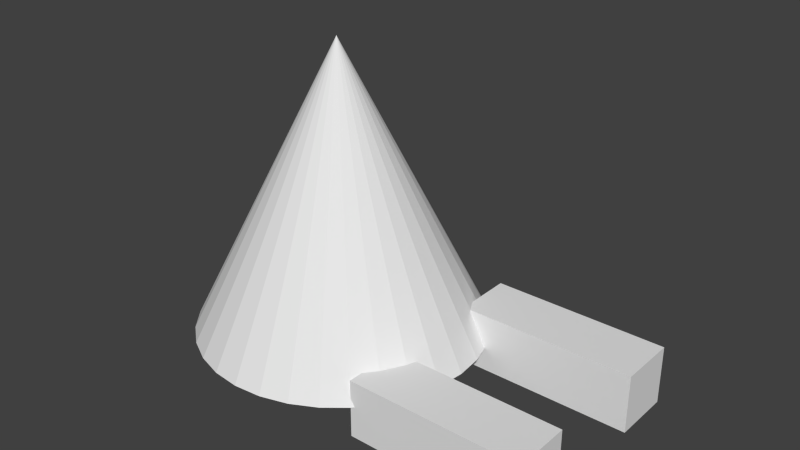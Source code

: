 # Source: greek_dock_0.blend  (saved by Blender 2.61.0; exported with 4.5.12 LTS)
import bpy
from mathutils import Matrix  # noqa: F401  (used for matrix-valued properties, if any)

bpy.ops.wm.read_factory_settings(use_empty=True)
scene = bpy.context.scene
scene.name = 'Scene'

# ---- collections
col_collection_1 = bpy.data.collections.new('Collection 1'); scene.collection.children.link(col_collection_1)

# ---- world
world_world = bpy.data.worlds.new('World'); scene.world = world_world
world_world.color = (0.05088, 0.05088, 0.05088)
world_world.use_sun_shadow = False
world_world.sun_shadow_jitter_overblur = 0.0
world_world.cycles.sampling_method = 'MANUAL'
world_world.cycles.sample_map_resolution = 256

# ---- meshes
me_cube_002 = bpy.data.meshes.new('Cube.002')
me_cube_002.from_pydata([(1.0, 1.0, -1.0), (1.0, -1.0, -1.0), (-1.0, -1.0, -1.0), (-1.0, 1.0, -1.0), (1.0, 1.0, 1.0), (1.0, -1.0, 1.0), (-1.0, -1.0, 1.0), (-1.0, 1.0, 1.0)], [], [(0, 1, 2, 3), (4, 7, 6, 5), (0, 4, 5, 1), (1, 5, 6, 2), (2, 6, 7, 3), (4, 0, 3, 7)])
me_cube_002.use_remesh_preserve_volume = False
me_cube_002.use_remesh_preserve_attributes = False
me_cube_002.use_mirror_vertex_groups = False
me_cube_002.update()
me_cube_001 = bpy.data.meshes.new('Cube.001')
me_cube_001.from_pydata([(1.0, 1.0, -1.0), (1.0, -1.0, -1.0), (-1.0, -1.0, -1.0), (-1.0, 1.0, -1.0), (1.0, 1.0, 1.0), (1.0, -1.0, 1.0), (-1.0, -1.0, 1.0), (-1.0, 1.0, 1.0)], [], [(0, 1, 2, 3), (4, 7, 6, 5), (0, 4, 5, 1), (1, 5, 6, 2), (2, 6, 7, 3), (4, 0, 3, 7)])
me_cube_001.use_remesh_preserve_volume = False
me_cube_001.use_remesh_preserve_attributes = False
me_cube_001.use_mirror_vertex_groups = False
me_cube_001.update()
me_cone = bpy.data.meshes.new('Cone')
me_cone.from_pydata([(-1.157e-07, 1.0, -0.05882), (0.1951, 0.9808, -0.05882), (0.3827, 0.9239, -0.05882), (0.5556, 0.8315, -0.05882), (0.7071, 0.7071, -0.05882), (0.8315, 0.5556, -0.05882), (0.9239, 0.3827, -0.05882), (0.9808, 0.1951, -0.05882), (1.0, -2.26e-07, -0.05882), (0.9808, -0.1951, -0.05882), (0.9239, -0.3827, -0.05882), (0.8315, -0.5556, -0.05882), (0.7071, -0.7071, -0.05882), (0.5556, -0.8315, -0.05882), (0.3827, -0.9239, -0.05882), (0.1951, -0.9808, -0.05882), (-4.415e-07, -1.0, -0.05882), (-0.1951, -0.9808, -0.05882), (-0.3827, -0.9239, -0.05882), (-0.5556, -0.8315, -0.05882), (-0.7071, -0.7071, -0.05882), (-0.8315, -0.5556, -0.05882), (-0.9239, -0.3827, -0.05882), (-0.9808, -0.1951, -0.05882), (-1.0, 6.641e-07, -0.05882), (-0.9808, 0.1951, -0.05882), (-0.9239, 0.3827, -0.05882), (-0.8315, 0.5556, -0.05882), (-0.7071, 0.7071, -0.05882), (-0.5556, 0.8315, -0.05882), (-0.3827, 0.9239, -0.05882), (-0.1951, 0.9808, -0.05882), (-1.157e-07, -3.015e-07, 1.941), (-1.157e-07, -3.015e-07, -0.05882)], [], [(1, 0, 32), (32, 2, 1), (32, 3, 2), (32, 4, 3), (32, 5, 4), (32, 6, 5), (32, 7, 6), (32, 8, 7), (32, 9, 8), (32, 10, 9), (32, 11, 10), (32, 12, 11), (32, 13, 12), (32, 14, 13), (32, 15, 14), (32, 16, 15), (32, 17, 16), (32, 18, 17), (32, 19, 18), (32, 20, 19), (32, 21, 20), (32, 22, 21), (32, 23, 22), (32, 24, 23), (32, 25, 24), (32, 26, 25), (32, 27, 26), (32, 28, 27), (32, 29, 28), (32, 30, 29), (32, 31, 30), (32, 0, 31), (33, 0, 1), (33, 1, 2), (33, 2, 3), (33, 3, 4), (33, 4, 5), (33, 5, 6), (33, 6, 7), (33, 7, 8), (33, 8, 9), (33, 9, 10), (33, 10, 11), (33, 11, 12), (33, 12, 13), (33, 13, 14), (33, 14, 15), (33, 15, 16), (33, 16, 17), (33, 17, 18), (33, 18, 19), (33, 19, 20), (33, 20, 21), (33, 21, 22), (33, 22, 23), (33, 23, 24), (33, 24, 25), (33, 25, 26), (33, 26, 27), (33, 27, 28), (33, 28, 29), (33, 29, 30), (33, 30, 31), (31, 0, 33)])
me_cone.use_remesh_preserve_volume = False
me_cone.use_remesh_preserve_attributes = False
me_cone.use_mirror_vertex_groups = False
me_cone.update()

# ---- objects
ob_cube_001 = bpy.data.objects.new('Cube.001', me_cube_002)
ob_cube = bpy.data.objects.new('Cube', me_cube_001)
ob_cone = bpy.data.objects.new('Cone', me_cone)

# ---- transforms, parenting, visibility, modifiers, constraints
ob_cube_001.location = (0.6949, 0.5388, -0.01375)
ob_cube_001.scale = (0.4217, 0.1406, 0.1406)
ob_cube_001.lineart.crease_threshold = 0.0
ob_cube.location = (0.6395, -0.1653, -0.05658)
ob_cube.scale = (0.4217, 0.1406, 0.1406)
ob_cube.lineart.crease_threshold = 0.0
ob_cone.location = (-0.2547, 0.1713, 0.0003648)
ob_cone.scale = (0.6886, 0.6886, 0.6886)
ob_cone.lineart.crease_threshold = 0.0

# ---- collection membership
col_collection_1.objects.link(ob_cube_001)
col_collection_1.objects.link(ob_cube)
col_collection_1.objects.link(ob_cone)

# ---- scene / render settings (as saved in the file)
scene.frame_start = 1; scene.frame_end = 250; scene.frame_set(3)
scene.render.engine = 'BLENDER_EEVEE_NEXT'
scene.render.image_settings.color_mode = 'RGB'
scene.render.image_settings.compression = 90
scene.render.resolution_percentage = 50
scene.render.dither_intensity = 0.0
scene.render.bake_margin = 2
scene.render.bake_bias = 0.0
scene.cycles.use_denoising = False
scene.cycles.samples = 10
scene.cycles.sampling_pattern = 'TABULATED_SOBOL'
scene.cycles.light_sampling_threshold = 0.0
scene.cycles.use_adaptive_sampling = False
scene.cycles.use_light_tree = False
scene.cycles.blur_glossy = 0.0
scene.cycles.volume_bounces = 1
scene.cycles.pixel_filter_type = 'GAUSSIAN'
scene.cycles.sample_clamp_indirect = 0.0
scene.view_settings.view_transform = 'Standard'
bpy.context.view_layer.update()

# ---- added for rendering (the .blend has no active camera and no usable light): camera, sun
cam_auto = bpy.data.cameras.new('AutoCamera')
cam_auto.lens = 50.0
cam_auto.sensor_width = 36.0
cam_auto.clip_end = 1000.0
ob_auto_camera = bpy.data.objects.new('AutoCamera', cam_auto)
scene.collection.objects.link(ob_auto_camera)
ob_auto_camera.location = (2.78319, -3.06458, 2.72725)
ob_auto_camera.rotation_euler = (1.09748, -7.21219e-08, 0.694738)
scene.camera = ob_auto_camera
light_auto_sun = bpy.data.lights.new('AutoSun', 'SUN')
light_auto_sun.energy = 3.0
light_auto_sun.angle = 0.0523599
ob_auto_sun = bpy.data.objects.new('AutoSun', light_auto_sun)
scene.collection.objects.link(ob_auto_sun)
ob_auto_sun.rotation_euler = (0.872665, 0.174533, 0.523599)
bpy.context.view_layer.update()
